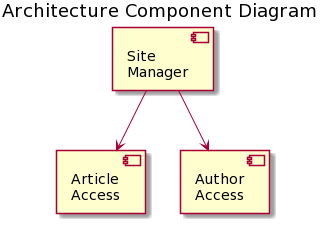

The diagram above was rendered by PlantUML. Its source (embedded in the PNG):
@startuml
title Architecture Component Diagram

component [Site\nManager] as Site
component [Article\nAccess] as Article
component [Author\nAccess] as Author

Site --> Article
Site --> Author
@enduml